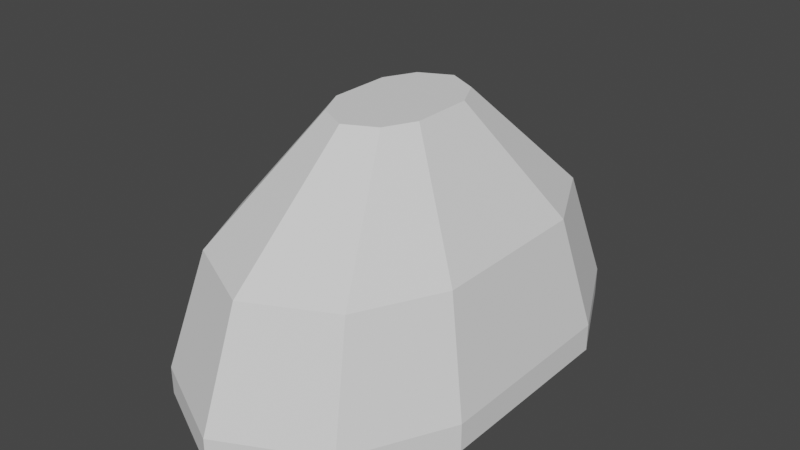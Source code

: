 # Source: range.blend  (saved by Blender 3.2.14; exported with 4.5.12 LTS)
import bpy
from mathutils import Matrix  # noqa: F401  (used for matrix-valued properties, if any)

bpy.ops.wm.read_factory_settings(use_empty=True)
scene = bpy.context.scene
scene.name = 'Scene'

# ---- collections
col_collection = bpy.data.collections.new('Collection'); scene.collection.children.link(col_collection)
col_columns = bpy.data.collections.new('Columns'); scene.collection.children.link(col_columns)
col_lights = bpy.data.collections.new('Lights'); scene.collection.children.link(col_lights)

# ---- world
world_world = bpy.data.worlds.new('World'); scene.world = world_world
world_world.use_nodes = True; world_world.node_tree.nodes.clear()
_N = world_world.node_tree.nodes; _L = world_world.node_tree.links
n0 = _N.new('ShaderNodeOutputWorld'); n0.name = 'World Output'; n0.location = (300, 300)
n1 = _N.new('ShaderNodeBackground'); n1.name = 'Background'; n1.location = (10, 300)
n1.inputs[0].default_value = (0.05088, 0.05088, 0.05088, 1.0)
_L.new(n1.outputs[0], n0.inputs[0])
n0.is_active_output = True
world_world.color = (0.05088, 0.05088, 0.05088)
world_world.use_sun_shadow = False
world_world.sun_shadow_jitter_overblur = 0.0

# ---- meshes
me_cube_002 = bpy.data.meshes.new('Cube.002')
me_cube_002.from_pydata([(-0.01377, -0.9648, 0.08982), (-0.01377, 0.9648, 0.08982), (-0.09595, 1.0, 0.125), (-0.09595, 1.0, -0.125), (-0.01377, 0.9648, -0.08982), (-0.01377, -0.9648, -0.08982), (-0.09595, -1.0, -0.125), (-0.09595, -1.0, 0.125), (-0.01377, -1.0, 0.125), (-0.01377, -1.0, -0.125), (-0.01377, 1.0, 0.125), (-0.01377, 1.0, -0.125), (0.02327, -0.9648, 0.08982), (0.02327, -0.9648, -0.08982), (0.02327, 0.9648, 0.08982), (0.02327, 0.9648, -0.08982), (0.02327, -0.9648, 0.08982), (0.07695, -0.9108, 0.03614), (0.07695, -0.9108, -0.03614), (0.02327, -0.9648, -0.08982), (0.07695, 0.9108, 0.03614), (0.02327, 0.9648, 0.08982), (0.02327, 0.9648, -0.08982), (0.07695, 0.9108, -0.03614)], [], [(10, 11, 3, 2), (8, 7, 6, 9), (2, 3, 6, 7), (10, 2, 7, 8), (3, 11, 9, 6), (5, 0, 8, 9), (1, 4, 11, 10), (0, 1, 10, 8), (4, 5, 9, 11), (1, 0, 12, 14), (5, 4, 15, 13), (13, 15, 22, 23, 18, 19), (23, 20, 17, 18), (4, 1, 14, 21, 22, 15), (16, 17, 20, 21, 14, 12), (18, 17, 16, 19), (22, 21, 20, 23), (0, 5, 13, 19, 16, 12)])
_uv = me_cube_002.uv_layers.new(name='UVMap')
_uv.uv.foreach_set('vector', [0.0, 0.0, 0.0, 0.0, 0.0, 0.0, 0.0, 0.0, 0.0, 0.0, 0.0, 0.0, 0.0, 0.0, 0.0, 0.0, 0.0, 0.0, 0.0, 0.0, 0.0, 0.0, 0.0, 0.0, 0.0, 0.0, 0.0, 0.0, 0.0, 0.0, 0.0, 0.0, 0.0, 0.0, 0.0, 0.0, 0.0, 0.0, 0.0, 0.0, 0.0, 0.0, 0.0, 0.0, 0.0, 0.0, 0.0, 0.0, 0.0, 0.0, 0.0, 0.0, 0.0, 0.0, 0.0, 0.0, 0.0, 0.0, 0.0, 0.0, 0.0, 0.0, 0.0, 0.0, 0.0, 0.0, 0.0, 0.0, 0.0, 0.0, 0.0, 0.0, 0.0, 0.0, 0.0, 0.0, 0.0, 0.0, 0.0, 0.0, 0.0, 0.0, 0.0, 0.0, 0.0, 0.0, 0.0, 0.0, 0.0, 0.0, 0.0, 0.0, 0.0, 0.0, 0.0, 0.0, 0.0, 0.0, 0.0, 0.0, 0.0, 0.0, 0.0, 0.0, 0.0, 0.0, 0.0, 0.0, 0.0, 0.0, 0.0, 0.0, 0.0, 0.0, 0.0, 0.0, 0.0, 0.0, 0.0, 0.0, 0.0, 0.0, 0.0, 0.0, 0.0, 0.0, 0.0, 0.0, 0.0, 0.0, 0.0, 0.0, 0.0, 0.0, 0.0, 0.0, 0.0, 0.0, 0.0, 0.0, 0.0, 0.0, 0.0, 0.0, 0.0, 0.0, 0.0, 0.0, 0.0, 0.0, 0.0, 0.0, 0.0, 0.0, 0.0, 0.0, 0.0, 0.0, 0.0, 0.0])
me_cube_002.update()
me_cube_004 = bpy.data.meshes.new('Cube.004')
me_cube_004.from_pydata([(-0.01377, -0.9648, 0.08982), (-0.01377, 0.9648, 0.08982), (-0.09595, 1.0, 0.125), (-0.09595, 1.0, -0.125), (-0.01377, 0.9648, -0.08982), (-0.01377, -0.9648, -0.08982), (-0.09595, -1.0, -0.125), (-0.09595, -1.0, 0.125), (-0.01377, -1.0, 0.125), (-0.01377, -1.0, -0.125), (-0.01377, 1.0, 0.125), (-0.01377, 1.0, -0.125), (0.02327, -0.9648, 0.08982), (0.02327, -0.9648, -0.08982), (0.02327, 0.9648, 0.08982), (0.02327, 0.9648, -0.08982), (0.02327, -0.9648, 0.08982), (0.07695, -0.9108, 0.03614), (0.07695, -0.9108, -0.03614), (0.02327, -0.9648, -0.08982), (0.07695, 0.9108, 0.03614), (0.02327, 0.9648, 0.08982), (0.02327, 0.9648, -0.08982), (0.07695, 0.9108, -0.03614)], [], [(10, 11, 3, 2), (8, 7, 6, 9), (2, 3, 6, 7), (10, 2, 7, 8), (3, 11, 9, 6), (5, 0, 8, 9), (1, 4, 11, 10), (0, 1, 10, 8), (4, 5, 9, 11), (1, 0, 12, 14), (5, 4, 15, 13), (13, 15, 22, 23, 18, 19), (23, 20, 17, 18), (4, 1, 14, 21, 22, 15), (16, 17, 20, 21, 14, 12), (18, 17, 16, 19), (22, 21, 20, 23), (0, 5, 13, 19, 16, 12)])
_uv = me_cube_004.uv_layers.new(name='UVMap')
_uv.uv.foreach_set('vector', [0.0, 0.0, 0.0, 0.0, 0.0, 0.0, 0.0, 0.0, 0.0, 0.0, 0.0, 0.0, 0.0, 0.0, 0.0, 0.0, 0.0, 0.0, 0.0, 0.0, 0.0, 0.0, 0.0, 0.0, 0.0, 0.0, 0.0, 0.0, 0.0, 0.0, 0.0, 0.0, 0.0, 0.0, 0.0, 0.0, 0.0, 0.0, 0.0, 0.0, 0.0, 0.0, 0.0, 0.0, 0.0, 0.0, 0.0, 0.0, 0.0, 0.0, 0.0, 0.0, 0.0, 0.0, 0.0, 0.0, 0.0, 0.0, 0.0, 0.0, 0.0, 0.0, 0.0, 0.0, 0.0, 0.0, 0.0, 0.0, 0.0, 0.0, 0.0, 0.0, 0.0, 0.0, 0.0, 0.0, 0.0, 0.0, 0.0, 0.0, 0.0, 0.0, 0.0, 0.0, 0.0, 0.0, 0.0, 0.0, 0.0, 0.0, 0.0, 0.0, 0.0, 0.0, 0.0, 0.0, 0.0, 0.0, 0.0, 0.0, 0.0, 0.0, 0.0, 0.0, 0.0, 0.0, 0.0, 0.0, 0.0, 0.0, 0.0, 0.0, 0.0, 0.0, 0.0, 0.0, 0.0, 0.0, 0.0, 0.0, 0.0, 0.0, 0.0, 0.0, 0.0, 0.0, 0.0, 0.0, 0.0, 0.0, 0.0, 0.0, 0.0, 0.0, 0.0, 0.0, 0.0, 0.0, 0.0, 0.0, 0.0, 0.0, 0.0, 0.0, 0.0, 0.0, 0.0, 0.0, 0.0, 0.0, 0.0, 0.0, 0.0, 0.0, 0.0, 0.0, 0.0, 0.0, 0.0, 0.0])
me_cube_004.update()
me_cube_006 = bpy.data.meshes.new('Cube.006')
me_cube_006.from_pydata([(-0.01377, -0.9648, 0.08982), (-0.01377, 0.9648, 0.08982), (-0.09595, 1.0, 0.125), (-0.09595, 1.0, -0.125), (-0.01377, 0.9648, -0.08982), (-0.01377, -0.9648, -0.08982), (-0.09595, -1.0, -0.125), (-0.09595, -1.0, 0.125), (-0.01377, -1.0, 0.125), (-0.01377, -1.0, -0.125), (-0.01377, 1.0, 0.125), (-0.01377, 1.0, -0.125), (0.02327, -0.9648, 0.08982), (0.02327, -0.9648, -0.08982), (0.02327, 0.9648, 0.08982), (0.02327, 0.9648, -0.08982), (0.02327, -0.9648, 0.08982), (0.07695, -0.9108, 0.03614), (0.07695, -0.9108, -0.03614), (0.02327, -0.9648, -0.08982), (0.07695, 0.9108, 0.03614), (0.02327, 0.9648, 0.08982), (0.02327, 0.9648, -0.08982), (0.07695, 0.9108, -0.03614)], [], [(10, 11, 3, 2), (8, 7, 6, 9), (2, 3, 6, 7), (10, 2, 7, 8), (3, 11, 9, 6), (5, 0, 8, 9), (1, 4, 11, 10), (0, 1, 10, 8), (4, 5, 9, 11), (1, 0, 12, 14), (5, 4, 15, 13), (13, 15, 22, 23, 18, 19), (23, 20, 17, 18), (4, 1, 14, 21, 22, 15), (16, 17, 20, 21, 14, 12), (18, 17, 16, 19), (22, 21, 20, 23), (0, 5, 13, 19, 16, 12)])
_uv = me_cube_006.uv_layers.new(name='UVMap')
_uv.uv.foreach_set('vector', [0.0, 0.0, 0.0, 0.0, 0.0, 0.0, 0.0, 0.0, 0.0, 0.0, 0.0, 0.0, 0.0, 0.0, 0.0, 0.0, 0.0, 0.0, 0.0, 0.0, 0.0, 0.0, 0.0, 0.0, 0.0, 0.0, 0.0, 0.0, 0.0, 0.0, 0.0, 0.0, 0.0, 0.0, 0.0, 0.0, 0.0, 0.0, 0.0, 0.0, 0.0, 0.0, 0.0, 0.0, 0.0, 0.0, 0.0, 0.0, 0.0, 0.0, 0.0, 0.0, 0.0, 0.0, 0.0, 0.0, 0.0, 0.0, 0.0, 0.0, 0.0, 0.0, 0.0, 0.0, 0.0, 0.0, 0.0, 0.0, 0.0, 0.0, 0.0, 0.0, 0.0, 0.0, 0.0, 0.0, 0.0, 0.0, 0.0, 0.0, 0.0, 0.0, 0.0, 0.0, 0.0, 0.0, 0.0, 0.0, 0.0, 0.0, 0.0, 0.0, 0.0, 0.0, 0.0, 0.0, 0.0, 0.0, 0.0, 0.0, 0.0, 0.0, 0.0, 0.0, 0.0, 0.0, 0.0, 0.0, 0.0, 0.0, 0.0, 0.0, 0.0, 0.0, 0.0, 0.0, 0.0, 0.0, 0.0, 0.0, 0.0, 0.0, 0.0, 0.0, 0.0, 0.0, 0.0, 0.0, 0.0, 0.0, 0.0, 0.0, 0.0, 0.0, 0.0, 0.0, 0.0, 0.0, 0.0, 0.0, 0.0, 0.0, 0.0, 0.0, 0.0, 0.0, 0.0, 0.0, 0.0, 0.0, 0.0, 0.0, 0.0, 0.0, 0.0, 0.0, 0.0, 0.0, 0.0, 0.0])
me_cube_006.update()
me_cube_007 = bpy.data.meshes.new('Cube.007')
me_cube_007.from_pydata([(-0.01377, -0.9648, 0.08982), (-0.01377, 0.9648, 0.08982), (-0.09595, 1.0, 0.125), (-0.09595, 1.0, -0.125), (-0.01377, 0.9648, -0.08982), (-0.01377, -0.9648, -0.08982), (-0.09595, -1.0, -0.125), (-0.09595, -1.0, 0.125), (-0.01377, -1.0, 0.125), (-0.01377, -1.0, -0.125), (-0.01377, 1.0, 0.125), (-0.01377, 1.0, -0.125), (0.02327, -0.9648, 0.08982), (0.02327, -0.9648, -0.08982), (0.02327, 0.9648, 0.08982), (0.02327, 0.9648, -0.08982), (0.02327, -0.9648, 0.08982), (0.07695, -0.9108, 0.03614), (0.07695, -0.9108, -0.03614), (0.02327, -0.9648, -0.08982), (0.07695, 0.9108, 0.03614), (0.02327, 0.9648, 0.08982), (0.02327, 0.9648, -0.08982), (0.07695, 0.9108, -0.03614)], [], [(10, 11, 3, 2), (8, 7, 6, 9), (2, 3, 6, 7), (10, 2, 7, 8), (3, 11, 9, 6), (5, 0, 8, 9), (1, 4, 11, 10), (0, 1, 10, 8), (4, 5, 9, 11), (1, 0, 12, 14), (5, 4, 15, 13), (13, 15, 22, 23, 18, 19), (23, 20, 17, 18), (4, 1, 14, 21, 22, 15), (16, 17, 20, 21, 14, 12), (18, 17, 16, 19), (22, 21, 20, 23), (0, 5, 13, 19, 16, 12)])
_uv = me_cube_007.uv_layers.new(name='UVMap')
_uv.uv.foreach_set('vector', [0.0, 0.0, 0.0, 0.0, 0.0, 0.0, 0.0, 0.0, 0.0, 0.0, 0.0, 0.0, 0.0, 0.0, 0.0, 0.0, 0.0, 0.0, 0.0, 0.0, 0.0, 0.0, 0.0, 0.0, 0.0, 0.0, 0.0, 0.0, 0.0, 0.0, 0.0, 0.0, 0.0, 0.0, 0.0, 0.0, 0.0, 0.0, 0.0, 0.0, 0.0, 0.0, 0.0, 0.0, 0.0, 0.0, 0.0, 0.0, 0.0, 0.0, 0.0, 0.0, 0.0, 0.0, 0.0, 0.0, 0.0, 0.0, 0.0, 0.0, 0.0, 0.0, 0.0, 0.0, 0.0, 0.0, 0.0, 0.0, 0.0, 0.0, 0.0, 0.0, 0.0, 0.0, 0.0, 0.0, 0.0, 0.0, 0.0, 0.0, 0.0, 0.0, 0.0, 0.0, 0.0, 0.0, 0.0, 0.0, 0.0, 0.0, 0.0, 0.0, 0.0, 0.0, 0.0, 0.0, 0.0, 0.0, 0.0, 0.0, 0.0, 0.0, 0.0, 0.0, 0.0, 0.0, 0.0, 0.0, 0.0, 0.0, 0.0, 0.0, 0.0, 0.0, 0.0, 0.0, 0.0, 0.0, 0.0, 0.0, 0.0, 0.0, 0.0, 0.0, 0.0, 0.0, 0.0, 0.0, 0.0, 0.0, 0.0, 0.0, 0.0, 0.0, 0.0, 0.0, 0.0, 0.0, 0.0, 0.0, 0.0, 0.0, 0.0, 0.0, 0.0, 0.0, 0.0, 0.0, 0.0, 0.0, 0.0, 0.0, 0.0, 0.0, 0.0, 0.0, 0.0, 0.0, 0.0, 0.0])
me_cube_007.update()
me_cube_010 = bpy.data.meshes.new('Cube.010')
me_cube_010.from_pydata([(-0.01377, -0.9648, 0.08982), (-0.01377, 0.9648, 0.08982), (-0.09595, 1.0, 0.125), (-0.09595, 1.0, -0.125), (-0.01377, 0.9648, -0.08982), (-0.01377, -0.9648, -0.08982), (-0.09595, -1.0, -0.125), (-0.09595, -1.0, 0.125), (-0.01377, -1.0, 0.125), (-0.01377, -1.0, -0.125), (-0.01377, 1.0, 0.125), (-0.01377, 1.0, -0.125), (0.02327, -0.9648, 0.08982), (0.02327, -0.9648, -0.08982), (0.02327, 0.9648, 0.08982), (0.02327, 0.9648, -0.08982), (0.02327, -0.9648, 0.08982), (0.07695, -0.9108, 0.03614), (0.07695, -0.9108, -0.03614), (0.02327, -0.9648, -0.08982), (0.07695, 0.9108, 0.03614), (0.02327, 0.9648, 0.08982), (0.02327, 0.9648, -0.08982), (0.07695, 0.9108, -0.03614)], [], [(10, 11, 3, 2), (8, 7, 6, 9), (2, 3, 6, 7), (10, 2, 7, 8), (3, 11, 9, 6), (5, 0, 8, 9), (1, 4, 11, 10), (0, 1, 10, 8), (4, 5, 9, 11), (1, 0, 12, 14), (5, 4, 15, 13), (13, 15, 22, 23, 18, 19), (23, 20, 17, 18), (4, 1, 14, 21, 22, 15), (16, 17, 20, 21, 14, 12), (18, 17, 16, 19), (22, 21, 20, 23), (0, 5, 13, 19, 16, 12)])
_uv = me_cube_010.uv_layers.new(name='UVMap')
_uv.uv.foreach_set('vector', [0.0, 0.0, 0.0, 0.0, 0.0, 0.0, 0.0, 0.0, 0.0, 0.0, 0.0, 0.0, 0.0, 0.0, 0.0, 0.0, 0.0, 0.0, 0.0, 0.0, 0.0, 0.0, 0.0, 0.0, 0.0, 0.0, 0.0, 0.0, 0.0, 0.0, 0.0, 0.0, 0.0, 0.0, 0.0, 0.0, 0.0, 0.0, 0.0, 0.0, 0.0, 0.0, 0.0, 0.0, 0.0, 0.0, 0.0, 0.0, 0.0, 0.0, 0.0, 0.0, 0.0, 0.0, 0.0, 0.0, 0.0, 0.0, 0.0, 0.0, 0.0, 0.0, 0.0, 0.0, 0.0, 0.0, 0.0, 0.0, 0.0, 0.0, 0.0, 0.0, 0.0, 0.0, 0.0, 0.0, 0.0, 0.0, 0.0, 0.0, 0.0, 0.0, 0.0, 0.0, 0.0, 0.0, 0.0, 0.0, 0.0, 0.0, 0.0, 0.0, 0.0, 0.0, 0.0, 0.0, 0.0, 0.0, 0.0, 0.0, 0.0, 0.0, 0.0, 0.0, 0.0, 0.0, 0.0, 0.0, 0.0, 0.0, 0.0, 0.0, 0.0, 0.0, 0.0, 0.0, 0.0, 0.0, 0.0, 0.0, 0.0, 0.0, 0.0, 0.0, 0.0, 0.0, 0.0, 0.0, 0.0, 0.0, 0.0, 0.0, 0.0, 0.0, 0.0, 0.0, 0.0, 0.0, 0.0, 0.0, 0.0, 0.0, 0.0, 0.0, 0.0, 0.0, 0.0, 0.0, 0.0, 0.0, 0.0, 0.0, 0.0, 0.0, 0.0, 0.0, 0.0, 0.0, 0.0, 0.0])
me_cube_010.update()
me_cube_012 = bpy.data.meshes.new('Cube.012')
me_cube_012.from_pydata([(-0.01377, -0.9648, 0.08982), (-0.01377, 0.9648, 0.08982), (-0.09595, 1.0, 0.125), (-0.09595, 1.0, -0.125), (-0.01377, 0.9648, -0.08982), (-0.01377, -0.9648, -0.08982), (-0.09595, -1.0, -0.125), (-0.09595, -1.0, 0.125), (-0.01377, -1.0, 0.125), (-0.01377, -1.0, -0.125), (-0.01377, 1.0, 0.125), (-0.01377, 1.0, -0.125), (0.02327, -0.9648, 0.08982), (0.02327, -0.9648, -0.08982), (0.02327, 0.9648, 0.08982), (0.02327, 0.9648, -0.08982), (0.02327, -0.9648, 0.08982), (0.07695, -0.9108, 0.03614), (0.07695, -0.9108, -0.03614), (0.02327, -0.9648, -0.08982), (0.07695, 0.9108, 0.03614), (0.02327, 0.9648, 0.08982), (0.02327, 0.9648, -0.08982), (0.07695, 0.9108, -0.03614)], [], [(10, 11, 3, 2), (8, 7, 6, 9), (2, 3, 6, 7), (10, 2, 7, 8), (3, 11, 9, 6), (5, 0, 8, 9), (1, 4, 11, 10), (0, 1, 10, 8), (4, 5, 9, 11), (1, 0, 12, 14), (5, 4, 15, 13), (13, 15, 22, 23, 18, 19), (23, 20, 17, 18), (4, 1, 14, 21, 22, 15), (16, 17, 20, 21, 14, 12), (18, 17, 16, 19), (22, 21, 20, 23), (0, 5, 13, 19, 16, 12)])
_uv = me_cube_012.uv_layers.new(name='UVMap')
_uv.uv.foreach_set('vector', [0.0, 0.0, 0.0, 0.0, 0.0, 0.0, 0.0, 0.0, 0.0, 0.0, 0.0, 0.0, 0.0, 0.0, 0.0, 0.0, 0.0, 0.0, 0.0, 0.0, 0.0, 0.0, 0.0, 0.0, 0.0, 0.0, 0.0, 0.0, 0.0, 0.0, 0.0, 0.0, 0.0, 0.0, 0.0, 0.0, 0.0, 0.0, 0.0, 0.0, 0.0, 0.0, 0.0, 0.0, 0.0, 0.0, 0.0, 0.0, 0.0, 0.0, 0.0, 0.0, 0.0, 0.0, 0.0, 0.0, 0.0, 0.0, 0.0, 0.0, 0.0, 0.0, 0.0, 0.0, 0.0, 0.0, 0.0, 0.0, 0.0, 0.0, 0.0, 0.0, 0.0, 0.0, 0.0, 0.0, 0.0, 0.0, 0.0, 0.0, 0.0, 0.0, 0.0, 0.0, 0.0, 0.0, 0.0, 0.0, 0.0, 0.0, 0.0, 0.0, 0.0, 0.0, 0.0, 0.0, 0.0, 0.0, 0.0, 0.0, 0.0, 0.0, 0.0, 0.0, 0.0, 0.0, 0.0, 0.0, 0.0, 0.0, 0.0, 0.0, 0.0, 0.0, 0.0, 0.0, 0.0, 0.0, 0.0, 0.0, 0.0, 0.0, 0.0, 0.0, 0.0, 0.0, 0.0, 0.0, 0.0, 0.0, 0.0, 0.0, 0.0, 0.0, 0.0, 0.0, 0.0, 0.0, 0.0, 0.0, 0.0, 0.0, 0.0, 0.0, 0.0, 0.0, 0.0, 0.0, 0.0, 0.0, 0.0, 0.0, 0.0, 0.0, 0.0, 0.0, 0.0, 0.0, 0.0, 0.0])
me_cube_012.update()
me_cube_019 = bpy.data.meshes.new('Cube.019')
me_cube_019.from_pydata([(-0.01377, -0.9648, 0.08982), (-0.01377, 0.9648, 0.08982), (-0.09595, 1.0, 0.125), (-0.09595, 1.0, -0.125), (-0.01377, 0.9648, -0.08982), (-0.01377, -0.9648, -0.08982), (-0.09595, -1.0, -0.125), (-0.09595, -1.0, 0.125), (-0.01377, -1.0, 0.125), (-0.01377, -1.0, -0.125), (-0.01377, 1.0, 0.125), (-0.01377, 1.0, -0.125), (0.02327, -0.9648, 0.08982), (0.02327, -0.9648, -0.08982), (0.02327, 0.9648, 0.08982), (0.02327, 0.9648, -0.08982), (0.02327, -0.9648, 0.08982), (0.07695, -0.9108, 0.03614), (0.07695, -0.9108, -0.03614), (0.02327, -0.9648, -0.08982), (0.07695, 0.9108, 0.03614), (0.02327, 0.9648, 0.08982), (0.02327, 0.9648, -0.08982), (0.07695, 0.9108, -0.03614)], [], [(10, 11, 3, 2), (8, 7, 6, 9), (2, 3, 6, 7), (10, 2, 7, 8), (3, 11, 9, 6), (5, 0, 8, 9), (1, 4, 11, 10), (0, 1, 10, 8), (4, 5, 9, 11), (1, 0, 12, 14), (5, 4, 15, 13), (13, 15, 22, 23, 18, 19), (23, 20, 17, 18), (4, 1, 14, 21, 22, 15), (16, 17, 20, 21, 14, 12), (18, 17, 16, 19), (22, 21, 20, 23), (0, 5, 13, 19, 16, 12)])
_uv = me_cube_019.uv_layers.new(name='UVMap')
_uv.uv.foreach_set('vector', [0.0, 0.0, 0.0, 0.0, 0.0, 0.0, 0.0, 0.0, 0.0, 0.0, 0.0, 0.0, 0.0, 0.0, 0.0, 0.0, 0.0, 0.0, 0.0, 0.0, 0.0, 0.0, 0.0, 0.0, 0.0, 0.0, 0.0, 0.0, 0.0, 0.0, 0.0, 0.0, 0.0, 0.0, 0.0, 0.0, 0.0, 0.0, 0.0, 0.0, 0.0, 0.0, 0.0, 0.0, 0.0, 0.0, 0.0, 0.0, 0.0, 0.0, 0.0, 0.0, 0.0, 0.0, 0.0, 0.0, 0.0, 0.0, 0.0, 0.0, 0.0, 0.0, 0.0, 0.0, 0.0, 0.0, 0.0, 0.0, 0.0, 0.0, 0.0, 0.0, 0.0, 0.0, 0.0, 0.0, 0.0, 0.0, 0.0, 0.0, 0.0, 0.0, 0.0, 0.0, 0.0, 0.0, 0.0, 0.0, 0.0, 0.0, 0.0, 0.0, 0.0, 0.0, 0.0, 0.0, 0.0, 0.0, 0.0, 0.0, 0.0, 0.0, 0.0, 0.0, 0.0, 0.0, 0.0, 0.0, 0.0, 0.0, 0.0, 0.0, 0.0, 0.0, 0.0, 0.0, 0.0, 0.0, 0.0, 0.0, 0.0, 0.0, 0.0, 0.0, 0.0, 0.0, 0.0, 0.0, 0.0, 0.0, 0.0, 0.0, 0.0, 0.0, 0.0, 0.0, 0.0, 0.0, 0.0, 0.0, 0.0, 0.0, 0.0, 0.0, 0.0, 0.0, 0.0, 0.0, 0.0, 0.0, 0.0, 0.0, 0.0, 0.0, 0.0, 0.0, 0.0, 0.0, 0.0, 0.0])
me_cube_019.update()
me_cube_020 = bpy.data.meshes.new('Cube.020')
me_cube_020.from_pydata([(-0.01377, -0.9648, 0.08982), (-0.01377, 0.9648, 0.08982), (-0.09595, 1.0, 0.125), (-0.09595, 1.0, -0.125), (-0.01377, 0.9648, -0.08982), (-0.01377, -0.9648, -0.08982), (-0.09595, -1.0, -0.125), (-0.09595, -1.0, 0.125), (-0.01377, -1.0, 0.125), (-0.01377, -1.0, -0.125), (-0.01377, 1.0, 0.125), (-0.01377, 1.0, -0.125), (0.02327, -0.9648, 0.08982), (0.02327, -0.9648, -0.08982), (0.02327, 0.9648, 0.08982), (0.02327, 0.9648, -0.08982), (0.02327, -0.9648, 0.08982), (0.07695, -0.9108, 0.03614), (0.07695, -0.9108, -0.03614), (0.02327, -0.9648, -0.08982), (0.07695, 0.9108, 0.03614), (0.02327, 0.9648, 0.08982), (0.02327, 0.9648, -0.08982), (0.07695, 0.9108, -0.03614)], [], [(10, 11, 3, 2), (8, 7, 6, 9), (2, 3, 6, 7), (10, 2, 7, 8), (3, 11, 9, 6), (5, 0, 8, 9), (1, 4, 11, 10), (0, 1, 10, 8), (4, 5, 9, 11), (1, 0, 12, 14), (5, 4, 15, 13), (13, 15, 22, 23, 18, 19), (23, 20, 17, 18), (4, 1, 14, 21, 22, 15), (16, 17, 20, 21, 14, 12), (18, 17, 16, 19), (22, 21, 20, 23), (0, 5, 13, 19, 16, 12)])
_uv = me_cube_020.uv_layers.new(name='UVMap')
_uv.uv.foreach_set('vector', [0.0, 0.0, 0.0, 0.0, 0.0, 0.0, 0.0, 0.0, 0.0, 0.0, 0.0, 0.0, 0.0, 0.0, 0.0, 0.0, 0.0, 0.0, 0.0, 0.0, 0.0, 0.0, 0.0, 0.0, 0.0, 0.0, 0.0, 0.0, 0.0, 0.0, 0.0, 0.0, 0.0, 0.0, 0.0, 0.0, 0.0, 0.0, 0.0, 0.0, 0.0, 0.0, 0.0, 0.0, 0.0, 0.0, 0.0, 0.0, 0.0, 0.0, 0.0, 0.0, 0.0, 0.0, 0.0, 0.0, 0.0, 0.0, 0.0, 0.0, 0.0, 0.0, 0.0, 0.0, 0.0, 0.0, 0.0, 0.0, 0.0, 0.0, 0.0, 0.0, 0.0, 0.0, 0.0, 0.0, 0.0, 0.0, 0.0, 0.0, 0.0, 0.0, 0.0, 0.0, 0.0, 0.0, 0.0, 0.0, 0.0, 0.0, 0.0, 0.0, 0.0, 0.0, 0.0, 0.0, 0.0, 0.0, 0.0, 0.0, 0.0, 0.0, 0.0, 0.0, 0.0, 0.0, 0.0, 0.0, 0.0, 0.0, 0.0, 0.0, 0.0, 0.0, 0.0, 0.0, 0.0, 0.0, 0.0, 0.0, 0.0, 0.0, 0.0, 0.0, 0.0, 0.0, 0.0, 0.0, 0.0, 0.0, 0.0, 0.0, 0.0, 0.0, 0.0, 0.0, 0.0, 0.0, 0.0, 0.0, 0.0, 0.0, 0.0, 0.0, 0.0, 0.0, 0.0, 0.0, 0.0, 0.0, 0.0, 0.0, 0.0, 0.0, 0.0, 0.0, 0.0, 0.0, 0.0, 0.0])
me_cube_020.update()
me_plane = bpy.data.meshes.new('Plane')
me_plane.from_pydata([(6.0, -4.0, 0.0), (6.0, 4.0, 0.0), (0.0, 10.0, 0.0), (4.0, 8.0, 0.0), (4.0, -8.0, 0.0), (0.0, -10.0, 0.0), (-4.0, -8.0, 0.0), (-6.0, -4.0, 0.0), (-6.0, 4.0, 0.0), (-4.0, 8.0, 0.0), (0.0, 10.0, 0.0), (-4.0, 8.0, 0.0), (-4.0, 8.0, -0.1671), (-6.0, 4.0, -0.1671), (-6.0, -4.0, -0.1671), (-4.0, -8.0, -0.1671), (0.0, -10.0, -0.1671), (4.0, -8.0, -0.1671), (6.0, -4.0, -0.1671), (6.0, 4.0, -0.1671), (4.0, 8.0, -0.1671), (0.0, 10.0, -0.1671)], [], [(0, 1, 3, 2, 9, 8, 7, 6, 5, 4), (16, 15, 14, 13, 12, 21, 20, 19, 18, 17), (0, 4, 17, 18), (17, 4, 5, 16), (16, 5, 6, 15), (15, 6, 7, 14), (14, 7, 8, 13), (12, 11, 10, 21), (20, 3, 1, 19), (3, 20, 21, 10, 11, 12, 13, 8, 9, 2), (19, 1, 0, 18)])
_uv = me_plane.uv_layers.new(name='UVMap')
_uv.uv.foreach_set('vector', [0.0, 0.0, 0.0, 0.0, 0.0, 0.0, 0.0, 0.0, 0.0, 0.0, 0.0, 0.0, 0.0, 0.0, 0.0, 0.0, 0.0, 0.0, 0.0, 0.0, 0.0, 0.0, 0.0, 0.0, 0.0, 0.0, 0.0, 0.0, 0.0, 0.0, 0.0, 0.0, 0.0, 0.0, 0.0, 0.0, 0.0, 0.0, 0.0, 0.0, 0.0, 0.0, 0.0, 0.0, 0.0, 0.0, 0.0, 0.0, 0.0, 0.0, 0.0, 0.0, 0.0, 0.0, 0.0, 0.0, 0.0, 0.0, 0.0, 0.0, 0.0, 0.0, 0.0, 0.0, 0.0, 0.0, 0.0, 0.0, 0.0, 0.0, 0.0, 0.0, 0.0, 0.0, 0.0, 0.0, 0.0, 0.0, 0.0, 0.0, 0.0, 0.0, 0.0, 0.0, 0.0, 0.0, 0.0, 0.0, 0.0, 0.0, 0.0, 0.0, 0.0, 0.0, 0.0, 0.0, 0.0, 0.0, 0.0, 0.0, 0.0, 0.0, 0.0, 0.0, 0.0, 0.0, 0.0, 0.0, 0.0, 0.0, 0.0, 0.0, 0.0, 0.0, 0.0, 0.0, 0.0, 0.0, 0.0, 0.0, 0.0, 0.0, 0.0, 0.0])
me_plane.update()
me_plane_001 = bpy.data.meshes.new('Plane.001')
me_plane_001.from_pydata([(6.0, -4.0, 0.0), (6.0, 4.0, 0.0), (0.0, 10.0, 0.0), (4.0, 8.0, 0.0), (4.0, -8.0, 0.0), (0.0, -10.0, 0.0), (-4.0, -8.0, 0.0), (-6.0, -4.0, 0.0), (-6.0, 4.0, 0.0), (-4.0, 8.0, 0.0), (0.0, 10.0, 0.0), (-4.0, 8.0, 0.0)], [(0, 4), (1, 0), (3, 1), (2, 3), (4, 5), (5, 6), (6, 7), (7, 8), (8, 9), (2, 9), (10, 11)], [])
_uv = me_plane_001.uv_layers.new(name='UVMap')
_uv.uv.foreach_set('vector', [])
me_plane_001.update()
me_plane_003 = bpy.data.meshes.new('Plane.003')
me_plane_003.from_pydata([(-1.877, 1.251, 0.0), (-1.877, -1.251, 0.0), (0.0, -3.128, 0.0), (-1.251, -2.502, 0.0), (-1.251, 2.502, 0.0), (0.0, 3.128, 0.0), (1.251, 2.502, 0.0), (1.877, 1.251, 0.0), (1.877, -1.251, 0.0), (1.251, -2.502, 0.0), (-5.997, 3.998, -8.875), (-5.997, -3.998, -8.875), (-3.998, -7.996, -8.875), (-3.998, 7.996, -8.875), (1.427e-08, 9.994, -8.875), (3.998, 7.996, -8.875), (5.997, 3.998, -8.875), (5.997, -3.998, -8.875), (3.998, -7.996, -8.875), (1.427e-08, -9.994, -8.875), (-4.97, -3.313, -4.438), (-4.97, 3.313, -4.438), (4.97, -3.313, -4.438), (3.313, -6.627, -4.438), (0.0, 8.283, -4.438), (3.313, 6.627, -4.438), (-3.313, -6.627, -4.438), (0.0, -8.283, -4.438), (4.97, 3.313, -4.438), (-3.313, 6.627, -4.438), (-5.997, 3.998, -9.987), (-5.997, -3.998, -9.987), (-3.998, -7.996, -9.987), (-3.998, 7.996, -9.987), (-7.457e-08, 9.994, -9.987), (3.998, 7.996, -9.987), (5.997, 3.998, -9.987), (5.997, -3.998, -9.987), (3.998, -7.996, -9.987), (-7.457e-08, -9.994, -9.987), (-2.064, 1.376, 0.5825), (-2.064, -1.376, 0.5825), (7.825e-10, -3.441, 0.5825), (-1.376, -2.752, 0.5825), (-1.376, 2.752, 0.5825), (7.825e-10, 3.441, 0.5825), (1.376, 2.752, 0.5825), (2.064, 1.376, 0.5825), (2.064, -1.376, 0.5825), (1.376, -2.752, 0.5825), (-6.596, 4.398, -9.18), (-6.596, -4.398, -9.18), (-4.398, -8.795, -9.18), (-4.398, 8.795, -9.18), (1.648e-08, 10.99, -9.18), (4.398, 8.795, -9.18), (6.596, 4.398, -9.18), (6.596, -4.398, -9.18), (4.398, -8.795, -9.18), (1.648e-08, -10.99, -9.18), (-5.467, -3.645, -4.299), (-5.467, 3.645, -4.299), (5.467, -3.645, -4.299), (3.645, -7.289, -4.299), (7.825e-10, 9.112, -4.299), (3.645, 7.289, -4.299), (-3.645, -7.289, -4.299), (7.825e-10, -9.112, -4.299), (5.467, 3.645, -4.299), (-3.645, 7.289, -4.299), (-6.596, 4.398, -10.4), (-6.596, -4.398, -10.4), (-4.398, -8.795, -10.4), (-4.398, 8.795, -10.4), (-8.125e-08, 10.99, -10.4), (4.398, 8.795, -10.4), (6.596, 4.398, -10.4), (6.596, -4.398, -10.4), (4.398, -8.795, -10.4), (-8.125e-08, -10.99, -10.4)], [], [(0, 4, 5, 6, 7, 8, 9, 2, 3, 1), (21, 20, 11, 10), (23, 22, 17, 18), (25, 24, 14, 15), (20, 26, 12, 11), (27, 23, 18, 19), (28, 25, 15, 16), (26, 27, 19, 12), (29, 21, 10, 13), (22, 28, 16, 17), (24, 29, 13, 14), (5, 4, 29, 24), (8, 7, 28, 22), (4, 0, 21, 29), (3, 2, 27, 26), (7, 6, 25, 28), (2, 9, 23, 27), (1, 3, 26, 20), (6, 5, 24, 25), (9, 8, 22, 23), (0, 1, 20, 21), (11, 12, 32, 31), (17, 16, 36, 37), (14, 13, 33, 34), (13, 10, 30, 33), (18, 17, 37, 38), (15, 14, 34, 35), (12, 19, 39, 32), (10, 11, 31, 30), (19, 18, 38, 39), (16, 15, 35, 36), (40, 41, 43, 42, 49, 48, 47, 46, 45, 44), (61, 50, 51, 60), (63, 58, 57, 62), (65, 55, 54, 64), (60, 51, 52, 66), (67, 59, 58, 63), (68, 56, 55, 65), (66, 52, 59, 67), (69, 53, 50, 61), (62, 57, 56, 68), (64, 54, 53, 69), (45, 64, 69, 44), (48, 62, 68, 47), (44, 69, 61, 40), (43, 66, 67, 42), (47, 68, 65, 46), (42, 67, 63, 49), (41, 60, 66, 43), (46, 65, 64, 45), (49, 63, 62, 48), (40, 61, 60, 41), (51, 71, 72, 52), (57, 77, 76, 56), (54, 74, 73, 53), (53, 73, 70, 50), (58, 78, 77, 57), (55, 75, 74, 54), (52, 72, 79, 59), (50, 70, 71, 51), (59, 79, 78, 58), (56, 76, 75, 55), (33, 73, 74, 34), (30, 70, 73, 33), (37, 77, 78, 38), (34, 74, 75, 35), (31, 71, 70, 30), (39, 79, 72, 32), (35, 75, 76, 36), (32, 72, 71, 31), (38, 78, 79, 39), (36, 76, 77, 37)])
_uv = me_plane_003.uv_layers.new(name='UVMap')
_uv.uv.foreach_set('vector', [0.0, 0.0, 0.0, 0.0, 0.0, 0.0, 0.0, 0.0, 0.0, 0.0, 0.0, 0.0, 0.0, 0.0, 0.0, 0.0, 0.0, 0.0, 0.0, 0.0, 0.0, 0.0, 0.0, 0.0, 0.0, 0.0, 0.0, 0.0, 0.0, 0.0, 0.0, 0.0, 0.0, 0.0, 0.0, 0.0, 0.0, 0.0, 0.0, 0.0, 0.0, 0.0, 0.0, 0.0, 0.0, 0.0, 0.0, 0.0, 0.0, 0.0, 0.0, 0.0, 0.0, 0.0, 0.0, 0.0, 0.0, 0.0, 0.0, 0.0, 0.0, 0.0, 0.0, 0.0, 0.0, 0.0, 0.0, 0.0, 0.0, 0.0, 0.0, 0.0, 0.0, 0.0, 0.0, 0.0, 0.0, 0.0, 0.0, 0.0, 0.0, 0.0, 0.0, 0.0, 0.0, 0.0, 0.0, 0.0, 0.0, 0.0, 0.0, 0.0, 0.0, 0.0, 0.0, 0.0, 0.0, 0.0, 0.0, 0.0, 0.0, 0.0, 0.0, 0.0, 0.0, 0.0, 0.0, 0.0, 0.0, 0.0, 0.0, 0.0, 0.0, 0.0, 0.0, 0.0, 0.0, 0.0, 0.0, 0.0, 0.0, 0.0, 0.0, 0.0, 0.0, 0.0, 0.0, 0.0, 0.0, 0.0, 0.0, 0.0, 0.0, 0.0, 0.0, 0.0, 0.0, 0.0, 0.0, 0.0, 0.0, 0.0, 0.0, 0.0, 0.0, 0.0, 0.0, 0.0, 0.0, 0.0, 0.0, 0.0, 0.0, 0.0, 0.0, 0.0, 0.0, 0.0, 0.0, 0.0, 0.0, 0.0, 0.0, 0.0, 0.0, 0.0, 0.0, 0.0, 0.0, 0.0, 0.0, 0.0, 0.0, 0.0, 0.0, 0.0, 0.0, 0.0, 0.0, 0.0, 0.0, 0.0, 0.0, 0.0, 0.0, 0.0, 0.0, 0.0, 0.0, 0.0, 0.0, 0.0, 0.0, 0.0, 0.0, 0.0, 0.0, 0.0, 0.0, 0.0, 0.0, 0.0, 0.0, 0.0, 0.0, 0.0, 0.0, 0.0, 0.0, 0.0, 0.0, 0.0, 0.0, 0.0, 0.0, 0.0, 0.0, 0.0, 0.0, 0.0, 0.0, 0.0, 0.0, 0.0, 0.0, 0.0, 0.0, 0.0, 0.0, 0.0, 0.0, 0.0, 0.0, 0.0, 0.0, 0.0, 0.0, 0.0, 0.0, 0.0, 0.0, 0.0, 0.0, 0.0, 0.0, 0.0, 0.0, 0.0, 0.0, 0.0, 0.0, 0.0, 0.0, 0.0, 0.0, 0.0, 0.0, 0.0, 0.0, 0.0, 0.0, 0.0, 0.0, 0.0, 0.0, 0.0, 0.0, 0.0, 0.0, 0.0, 0.0, 0.0, 0.0, 0.0, 0.0, 0.0, 0.0, 0.0, 0.0, 0.0, 0.0, 0.0, 0.0, 0.0, 0.0, 0.0, 0.0, 0.0, 0.0, 0.0, 0.0, 0.0, 0.0, 0.0, 0.0, 0.0, 0.0, 0.0, 0.0, 0.0, 0.0, 0.0, 0.0, 0.0, 0.0, 0.0, 0.0, 0.0, 0.0, 0.0, 0.0, 0.0, 0.0, 0.0, 0.0, 0.0, 0.0, 0.0, 0.0, 0.0, 0.0, 0.0, 0.0, 0.0, 0.0, 0.0, 0.0, 0.0, 0.0, 0.0, 0.0, 0.0, 0.0, 0.0, 0.0, 0.0, 0.0, 0.0, 0.0, 0.0, 0.0, 0.0, 0.0, 0.0, 0.0, 0.0, 0.0, 0.0, 0.0, 0.0, 0.0, 0.0, 0.0, 0.0, 0.0, 0.0, 0.0, 0.0, 0.0, 0.0, 0.0, 0.0, 0.0, 0.0, 0.0, 0.0, 0.0, 0.0, 0.0, 0.0, 0.0, 0.0, 0.0, 0.0, 0.0, 0.0, 0.0, 0.0, 0.0, 0.0, 0.0, 0.0, 0.0, 0.0, 0.0, 0.0, 0.0, 0.0, 0.0, 0.0, 0.0, 0.0, 0.0, 0.0, 0.0, 0.0, 0.0, 0.0, 0.0, 0.0, 0.0, 0.0, 0.0, 0.0, 0.0, 0.0, 0.0, 0.0, 0.0, 0.0, 0.0, 0.0, 0.0, 0.0, 0.0, 0.0, 0.0, 0.0, 0.0, 0.0, 0.0, 0.0, 0.0, 0.0, 0.0, 0.0, 0.0, 0.0, 0.0, 0.0, 0.0, 0.0, 0.0, 0.0, 0.0, 0.0, 0.0, 0.0, 0.0, 0.0, 0.0, 0.0, 0.0, 0.0, 0.0, 0.0, 0.0, 0.0, 0.0, 0.0, 0.0, 0.0, 0.0, 0.0, 0.0, 0.0, 0.0, 0.0, 0.0, 0.0, 0.0, 0.0, 0.0, 0.0, 0.0, 0.0, 0.0, 0.0, 0.0, 0.0, 0.0, 0.0, 0.0, 0.0, 0.0, 0.0, 0.0, 0.0, 0.0, 0.0, 0.0, 0.0, 0.0, 0.0, 0.0, 0.0, 0.0, 0.0, 0.0, 0.0, 0.0, 0.0, 0.0, 0.0, 0.0, 0.0, 0.0, 0.0, 0.0, 0.0, 0.0, 0.0, 0.0, 0.0, 0.0, 0.0, 0.0, 0.0, 0.0, 0.0, 0.0, 0.0, 0.0, 0.0, 0.0, 0.0, 0.0, 0.0, 0.0, 0.0, 0.0, 0.0, 0.0, 0.0, 0.0, 0.0, 0.0, 0.0, 0.0, 0.0, 0.0, 0.0, 0.0, 0.0, 0.0, 0.0, 0.0, 0.0, 0.0, 0.0, 0.0, 0.0, 0.0, 0.0, 0.0, 0.0, 0.0, 0.0, 0.0, 0.0, 0.0, 0.0, 0.0, 0.0, 0.0, 0.0, 0.0, 0.0, 0.0, 0.0, 0.0, 0.0, 0.0, 0.0, 0.0, 0.0, 0.0, 0.0, 0.0, 0.0, 0.0, 0.0, 0.0, 0.0, 0.0, 0.0, 0.0, 0.0, 0.0, 0.0, 0.0, 0.0, 0.0, 0.0, 0.0, 0.0, 0.0, 0.0, 0.0, 0.0, 0.0, 0.0, 0.0, 0.0, 0.0, 0.0, 0.0, 0.0, 0.0, 0.0])
me_plane_003.update()
me_cube = bpy.data.meshes.new('Cube')
me_cube.from_pydata([(6.0, 0.25, 0.5), (6.0, 0.25, -0.5), (6.0, -0.25, 0.5), (6.0, -0.25, -0.5), (-6.0, 0.25, 0.5), (-6.0, 0.25, -0.5), (-6.0, -0.25, 0.5), (-6.0, -0.25, -0.5)], [], [(0, 2, 3, 1), (2, 6, 7, 3), (6, 4, 5, 7), (4, 0, 1, 5), (2, 0, 4, 6), (7, 5, 1, 3)])
_uv = me_cube.uv_layers.new(name='UVMap')
_uv.uv.foreach_set('vector', [0.375, 0.0, 0.375, 0.25, 0.625, 0.25, 0.625, 0.0, 0.375, 0.25, 0.375, 0.5, 0.625, 0.5, 0.625, 0.25, 0.375, 0.5, 0.375, 0.75, 0.625, 0.75, 0.625, 0.5, 0.375, 0.75, 0.375, 1.0, 0.625, 1.0, 0.625, 0.75, 0.125, 0.5, 0.125, 0.75, 0.375, 0.75, 0.375, 0.5, 0.625, 0.5, 0.625, 0.75, 0.875, 0.75, 0.875, 0.5])
me_cube.update()
me_cube_001 = bpy.data.meshes.new('Cube.001')
me_cube_001.from_pydata([(-1.5, -0.5025, -0.6), (-1.5, -0.5025, 0.6), (-1.5, 0.5025, -0.6), (1.5, -0.5025, -0.6), (1.5, -0.5025, 0.6), (1.5, 0.5025, -0.6), (1.5, 0.5025, 0.0), (1.5, 0.0, 0.6), (-1.5, 0.0, 0.6), (-1.5, 0.5025, 0.0)], [], [(6, 9, 8, 7), (3, 4, 1, 0), (2, 5, 3, 0), (7, 8, 1, 4), (5, 6, 7, 4, 3), (0, 1, 8, 9, 2), (2, 9, 6, 5)])
_uv = me_cube_001.uv_layers.new(name='UVMap')
_uv.uv.foreach_set('vector', [0.5, 0.5, 0.5, 0.25, 0.625, 0.125, 0.625, 0.625, 0.375, 0.75, 0.625, 0.75, 0.625, 1.0, 0.375, 1.0, 0.125, 0.5, 0.375, 0.5, 0.375, 0.75, 0.125, 0.75, 0.625, 0.625, 0.875, 0.625, 0.875, 0.75, 0.625, 0.75, 0.375, 0.5, 0.5, 0.5, 0.625, 0.625, 0.625, 0.75, 0.375, 0.75, 0.375, 0.0, 0.625, 0.0, 0.625, 0.125, 0.5, 0.25, 0.375, 0.25, 0.375, 0.25, 0.5, 0.25, 0.5, 0.5, 0.375, 0.5])
me_cube_001.update()
me_cube_003 = bpy.data.meshes.new('Cube.003')
me_cube_003.from_pydata([(-0.25, 0.25, 0.0), (0.25, 0.25, 0.0), (-0.25, -0.25, 0.0), (0.25, -0.25, 0.0), (-0.25, 0.25, 1.324), (-0.25, -0.25, 1.648), (0.25, -0.25, 1.648), (0.25, 0.25, 1.324), (0.25, 1.786, 5.401), (-0.25, 1.786, 5.401), (-0.25, 1.286, 5.724), (0.25, 1.286, 5.724), (-0.25, 6.942, 9.838), (0.25, 6.942, 9.838), (0.25, 6.442, 10.16), (-0.25, 6.442, 10.16), (-0.25, 6.942, 9.838), (0.25, 6.942, 9.838), (0.25, 6.442, 10.16), (-0.25, 6.442, 10.16)], [], [(3, 2, 0, 1), (1, 0, 4, 7), (3, 1, 7, 6), (0, 2, 5, 4), (2, 3, 6, 5), (5, 6, 11, 10), (8, 9, 12, 13), (7, 4, 9, 8), (6, 7, 8, 11), (4, 5, 10, 9), (12, 15, 19, 16), (11, 8, 13, 14), (9, 10, 15, 12), (10, 11, 14, 15), (18, 17, 16, 19), (15, 14, 18, 19), (14, 13, 17, 18), (13, 12, 16, 17)])
_uv = me_cube_003.uv_layers.new(name='UVMap')
_uv.uv.foreach_set('vector', [0.0, 0.0, 0.0, 0.0, 0.0, 0.0, 0.0, 0.0, 0.0, 0.0, 0.0, 0.0, 0.0, 0.0, 0.0, 0.0, 0.0, 0.0, 0.0, 0.0, 0.0, 0.0, 0.0, 0.0, 0.0, 0.0, 0.0, 0.0, 0.0, 0.0, 0.0, 0.0, 0.0, 0.0, 0.0, 0.0, 0.0, 0.0, 0.0, 0.0, 0.0, 0.0, 0.0, 0.0, 0.0, 0.0, 0.0, 0.0, 0.0, 0.0, 0.0, 0.0, 0.0, 0.0, 0.0, 0.0, 0.0, 0.0, 0.0, 0.0, 0.0, 0.0, 0.0, 0.0, 0.0, 0.0, 0.0, 0.0, 0.0, 0.0, 0.0, 0.0, 0.0, 0.0, 0.0, 0.0, 0.0, 0.0, 0.0, 0.0, 0.0, 0.0, 0.0, 0.0, 0.0, 0.0, 0.0, 0.0, 0.0, 0.0, 0.0, 0.0, 0.0, 0.0, 0.0, 0.0, 0.0, 0.0, 0.0, 0.0, 0.0, 0.0, 0.0, 0.0, 0.0, 0.0, 0.0, 0.0, 0.0, 0.0, 0.0, 0.0, 0.0, 0.0, 0.0, 0.0, 0.0, 0.0, 0.0, 0.0, 0.0, 0.0, 0.0, 0.0, 0.0, 0.0, 0.0, 0.0, 0.0, 0.0, 0.0, 0.0, 0.0, 0.0, 0.0, 0.0, 0.0, 0.0, 0.0, 0.0, 0.0, 0.0, 0.0, 0.0])
me_cube_003.update()
me_cube_005 = bpy.data.meshes.new('Cube.005')
me_cube_005.from_pydata([(-0.25, 0.25, 0.0), (0.25, 0.25, 0.0), (-0.25, -0.25, 0.0), (0.25, -0.25, 0.0), (-0.25, 0.25, 1.324), (-0.25, -0.25, 1.648), (0.25, -0.25, 1.648), (0.25, 0.25, 1.324), (0.25, 1.786, 5.401), (-0.25, 1.786, 5.401), (-0.25, 1.286, 5.724), (0.25, 1.286, 5.724), (-0.25, 6.942, 9.838), (0.25, 6.942, 9.838), (0.25, 6.442, 10.16), (-0.25, 6.442, 10.16), (-0.25, 6.942, 9.838), (0.25, 6.942, 9.838), (0.25, 6.442, 10.16), (-0.25, 6.442, 10.16)], [], [(3, 2, 0, 1), (1, 0, 4, 7), (3, 1, 7, 6), (0, 2, 5, 4), (2, 3, 6, 5), (5, 6, 11, 10), (8, 9, 12, 13), (7, 4, 9, 8), (6, 7, 8, 11), (4, 5, 10, 9), (12, 15, 19, 16), (11, 8, 13, 14), (9, 10, 15, 12), (10, 11, 14, 15), (18, 17, 16, 19), (15, 14, 18, 19), (14, 13, 17, 18), (13, 12, 16, 17)])
_uv = me_cube_005.uv_layers.new(name='UVMap')
_uv.uv.foreach_set('vector', [0.0, 0.0, 0.0, 0.0, 0.0, 0.0, 0.0, 0.0, 0.0, 0.0, 0.0, 0.0, 0.0, 0.0, 0.0, 0.0, 0.0, 0.0, 0.0, 0.0, 0.0, 0.0, 0.0, 0.0, 0.0, 0.0, 0.0, 0.0, 0.0, 0.0, 0.0, 0.0, 0.0, 0.0, 0.0, 0.0, 0.0, 0.0, 0.0, 0.0, 0.0, 0.0, 0.0, 0.0, 0.0, 0.0, 0.0, 0.0, 0.0, 0.0, 0.0, 0.0, 0.0, 0.0, 0.0, 0.0, 0.0, 0.0, 0.0, 0.0, 0.0, 0.0, 0.0, 0.0, 0.0, 0.0, 0.0, 0.0, 0.0, 0.0, 0.0, 0.0, 0.0, 0.0, 0.0, 0.0, 0.0, 0.0, 0.0, 0.0, 0.0, 0.0, 0.0, 0.0, 0.0, 0.0, 0.0, 0.0, 0.0, 0.0, 0.0, 0.0, 0.0, 0.0, 0.0, 0.0, 0.0, 0.0, 0.0, 0.0, 0.0, 0.0, 0.0, 0.0, 0.0, 0.0, 0.0, 0.0, 0.0, 0.0, 0.0, 0.0, 0.0, 0.0, 0.0, 0.0, 0.0, 0.0, 0.0, 0.0, 0.0, 0.0, 0.0, 0.0, 0.0, 0.0, 0.0, 0.0, 0.0, 0.0, 0.0, 0.0, 0.0, 0.0, 0.0, 0.0, 0.0, 0.0, 0.0, 0.0, 0.0, 0.0, 0.0, 0.0])
me_cube_005.update()
me_cube_008 = bpy.data.meshes.new('Cube.008')
me_cube_008.from_pydata([(-0.3093, 0.1713, 0.0), (-0.1713, -0.3093, 0.0), (0.3093, -0.1713, 0.0), (0.1713, 0.3093, 0.0), (-0.3093, 0.1713, 1.905), (-0.1713, -0.3093, 1.905), (0.3093, -0.1713, 1.635), (0.1713, 0.3093, 1.635), (1.045, 0.6291, 5.685), (1.526, 0.767, 5.415), (1.663, 0.2864, 5.415), (1.183, 0.1485, 5.685), (5.42, 2.087, 10.12), (5.9, 2.225, 9.852), (6.038, 1.745, 9.852), (5.558, 1.607, 10.12)], [], [(0, 3, 2, 1), (4, 5, 11, 8), (0, 1, 5, 4), (3, 0, 4, 7), (1, 2, 6, 5), (2, 3, 7, 6), (11, 10, 14, 15), (7, 4, 8, 9), (5, 6, 10, 11), (6, 7, 9, 10), (12, 15, 14, 13), (10, 9, 13, 14), (8, 11, 15, 12), (9, 8, 12, 13)])
_uv = me_cube_008.uv_layers.new(name='UVMap')
_uv.uv.foreach_set('vector', [0.0, 0.0, 0.0, 0.0, 0.0, 0.0, 0.0, 0.0, 0.0, 0.0, 0.0, 0.0, 0.0, 0.0, 0.0, 0.0, 0.0, 0.0, 0.0, 0.0, 0.0, 0.0, 0.0, 0.0, 0.0, 0.0, 0.0, 0.0, 0.0, 0.0, 0.0, 0.0, 0.0, 0.0, 0.0, 0.0, 0.0, 0.0, 0.0, 0.0, 0.0, 0.0, 0.0, 0.0, 0.0, 0.0, 0.0, 0.0, 0.0, 0.0, 0.0, 0.0, 0.0, 0.0, 0.0, 0.0, 0.0, 0.0, 0.0, 0.0, 0.0, 0.0, 0.0, 0.0, 0.0, 0.0, 0.0, 0.0, 0.0, 0.0, 0.0, 0.0, 0.0, 0.0, 0.0, 0.0, 0.0, 0.0, 0.0, 0.0, 0.0, 0.0, 0.0, 0.0, 0.0, 0.0, 0.0, 0.0, 0.0, 0.0, 0.0, 0.0, 0.0, 0.0, 0.0, 0.0, 0.0, 0.0, 0.0, 0.0, 0.0, 0.0, 0.0, 0.0, 0.0, 0.0, 0.0, 0.0, 0.0, 0.0, 0.0, 0.0])
me_cube_008.update()
me_cube_009 = bpy.data.meshes.new('Cube.009')
me_cube_009.from_pydata([(-0.3093, 0.1713, 0.0), (-0.1713, -0.3093, 0.0), (0.3093, -0.1713, 0.0), (0.1713, 0.3093, 0.0), (-0.3093, 0.1713, 1.905), (-0.1713, -0.3093, 1.905), (0.3093, -0.1713, 1.635), (0.1713, 0.3093, 1.635), (1.045, 0.6291, 5.685), (1.526, 0.767, 5.415), (1.663, 0.2864, 5.415), (1.183, 0.1485, 5.685), (5.42, 2.087, 10.12), (5.9, 2.225, 9.852), (6.038, 1.745, 9.852), (5.558, 1.607, 10.12)], [], [(0, 3, 2, 1), (4, 5, 11, 8), (0, 1, 5, 4), (3, 0, 4, 7), (1, 2, 6, 5), (2, 3, 7, 6), (11, 10, 14, 15), (7, 4, 8, 9), (5, 6, 10, 11), (6, 7, 9, 10), (12, 15, 14, 13), (10, 9, 13, 14), (8, 11, 15, 12), (9, 8, 12, 13)])
_uv = me_cube_009.uv_layers.new(name='UVMap')
_uv.uv.foreach_set('vector', [0.0, 0.0, 0.0, 0.0, 0.0, 0.0, 0.0, 0.0, 0.0, 0.0, 0.0, 0.0, 0.0, 0.0, 0.0, 0.0, 0.0, 0.0, 0.0, 0.0, 0.0, 0.0, 0.0, 0.0, 0.0, 0.0, 0.0, 0.0, 0.0, 0.0, 0.0, 0.0, 0.0, 0.0, 0.0, 0.0, 0.0, 0.0, 0.0, 0.0, 0.0, 0.0, 0.0, 0.0, 0.0, 0.0, 0.0, 0.0, 0.0, 0.0, 0.0, 0.0, 0.0, 0.0, 0.0, 0.0, 0.0, 0.0, 0.0, 0.0, 0.0, 0.0, 0.0, 0.0, 0.0, 0.0, 0.0, 0.0, 0.0, 0.0, 0.0, 0.0, 0.0, 0.0, 0.0, 0.0, 0.0, 0.0, 0.0, 0.0, 0.0, 0.0, 0.0, 0.0, 0.0, 0.0, 0.0, 0.0, 0.0, 0.0, 0.0, 0.0, 0.0, 0.0, 0.0, 0.0, 0.0, 0.0, 0.0, 0.0, 0.0, 0.0, 0.0, 0.0, 0.0, 0.0, 0.0, 0.0, 0.0, 0.0, 0.0, 0.0])
me_cube_009.update()
me_cube_011 = bpy.data.meshes.new('Cube.011')
me_cube_011.from_pydata([(-0.25, -0.25, 0.0), (-0.25, 0.25, 0.0), (0.25, 0.25, 0.0), (0.25, -0.25, 0.0), (-0.25, -0.25, 1.324), (0.25, -0.25, 1.324), (0.25, 0.25, 1.466), (-0.25, 0.25, 1.466), (-0.3037, -1.779, 5.479), (0.1963, -1.779, 5.479), (0.1963, -1.279, 5.621), (-0.3037, -1.279, 5.621), (-0.3037, -1.779, 5.479), (0.1963, -1.779, 5.479), (0.1963, -1.279, 5.621), (-0.3037, -1.279, 5.621), (-0.4655, -6.388, 9.916), (0.03452, -6.388, 9.916), (0.03452, -5.888, 10.06), (-0.4655, -5.888, 10.06)], [], [(3, 0, 1, 2), (7, 4, 8, 11), (1, 0, 4, 7), (0, 3, 5, 4), (3, 2, 6, 5), (2, 1, 7, 6), (9, 10, 14, 13), (4, 5, 9, 8), (5, 6, 10, 9), (6, 7, 11, 10), (15, 12, 16, 19), (10, 11, 15, 14), (11, 8, 12, 15), (8, 9, 13, 12), (17, 18, 19, 16), (12, 13, 17, 16), (13, 14, 18, 17), (14, 15, 19, 18)])
_uv = me_cube_011.uv_layers.new(name='UVMap')
_uv.uv.foreach_set('vector', [0.0, 0.0, 0.0, 0.0, 0.0, 0.0, 0.0, 0.0, 0.0, 0.0, 0.0, 0.0, 0.0, 0.0, 0.0, 0.0, 0.0, 0.0, 0.0, 0.0, 0.0, 0.0, 0.0, 0.0, 0.0, 0.0, 0.0, 0.0, 0.0, 0.0, 0.0, 0.0, 0.0, 0.0, 0.0, 0.0, 0.0, 0.0, 0.0, 0.0, 0.0, 0.0, 0.0, 0.0, 0.0, 0.0, 0.0, 0.0, 0.0, 0.0, 0.0, 0.0, 0.0, 0.0, 0.0, 0.0, 0.0, 0.0, 0.0, 0.0, 0.0, 0.0, 0.0, 0.0, 0.0, 0.0, 0.0, 0.0, 0.0, 0.0, 0.0, 0.0, 0.0, 0.0, 0.0, 0.0, 0.0, 0.0, 0.0, 0.0, 0.0, 0.0, 0.0, 0.0, 0.0, 0.0, 0.0, 0.0, 0.0, 0.0, 0.0, 0.0, 0.0, 0.0, 0.0, 0.0, 0.0, 0.0, 0.0, 0.0, 0.0, 0.0, 0.0, 0.0, 0.0, 0.0, 0.0, 0.0, 0.0, 0.0, 0.0, 0.0, 0.0, 0.0, 0.0, 0.0, 0.0, 0.0, 0.0, 0.0, 0.0, 0.0, 0.0, 0.0, 0.0, 0.0, 0.0, 0.0, 0.0, 0.0, 0.0, 0.0, 0.0, 0.0, 0.0, 0.0, 0.0, 0.0, 0.0, 0.0, 0.0, 0.0, 0.0, 0.0])
me_cube_011.update()
me_cube_013 = bpy.data.meshes.new('Cube.013')
me_cube_013.from_pydata([(-0.25, -0.25, 0.0), (-0.25, 0.25, 0.0), (0.25, 0.25, 0.0), (0.25, -0.25, 0.0), (-0.25, -0.25, 1.324), (0.25, -0.25, 1.324), (0.25, 0.25, 1.466), (-0.25, 0.25, 1.466), (-0.3037, -1.779, 5.479), (0.1963, -1.779, 5.479), (0.1963, -1.279, 5.621), (-0.3037, -1.279, 5.621), (-0.3037, -1.779, 5.479), (0.1963, -1.779, 5.479), (0.1963, -1.279, 5.621), (-0.3037, -1.279, 5.621), (-0.4655, -6.388, 9.916), (0.03452, -6.388, 9.916), (0.03452, -5.888, 10.06), (-0.4655, -5.888, 10.06)], [], [(3, 0, 1, 2), (7, 4, 8, 11), (1, 0, 4, 7), (0, 3, 5, 4), (3, 2, 6, 5), (2, 1, 7, 6), (9, 10, 14, 13), (4, 5, 9, 8), (5, 6, 10, 9), (6, 7, 11, 10), (15, 12, 16, 19), (10, 11, 15, 14), (11, 8, 12, 15), (8, 9, 13, 12), (17, 18, 19, 16), (12, 13, 17, 16), (13, 14, 18, 17), (14, 15, 19, 18)])
_uv = me_cube_013.uv_layers.new(name='UVMap')
_uv.uv.foreach_set('vector', [0.0, 0.0, 0.0, 0.0, 0.0, 0.0, 0.0, 0.0, 0.0, 0.0, 0.0, 0.0, 0.0, 0.0, 0.0, 0.0, 0.0, 0.0, 0.0, 0.0, 0.0, 0.0, 0.0, 0.0, 0.0, 0.0, 0.0, 0.0, 0.0, 0.0, 0.0, 0.0, 0.0, 0.0, 0.0, 0.0, 0.0, 0.0, 0.0, 0.0, 0.0, 0.0, 0.0, 0.0, 0.0, 0.0, 0.0, 0.0, 0.0, 0.0, 0.0, 0.0, 0.0, 0.0, 0.0, 0.0, 0.0, 0.0, 0.0, 0.0, 0.0, 0.0, 0.0, 0.0, 0.0, 0.0, 0.0, 0.0, 0.0, 0.0, 0.0, 0.0, 0.0, 0.0, 0.0, 0.0, 0.0, 0.0, 0.0, 0.0, 0.0, 0.0, 0.0, 0.0, 0.0, 0.0, 0.0, 0.0, 0.0, 0.0, 0.0, 0.0, 0.0, 0.0, 0.0, 0.0, 0.0, 0.0, 0.0, 0.0, 0.0, 0.0, 0.0, 0.0, 0.0, 0.0, 0.0, 0.0, 0.0, 0.0, 0.0, 0.0, 0.0, 0.0, 0.0, 0.0, 0.0, 0.0, 0.0, 0.0, 0.0, 0.0, 0.0, 0.0, 0.0, 0.0, 0.0, 0.0, 0.0, 0.0, 0.0, 0.0, 0.0, 0.0, 0.0, 0.0, 0.0, 0.0, 0.0, 0.0, 0.0, 0.0, 0.0, 0.0])
me_cube_013.update()
me_cube_014 = bpy.data.meshes.new('Cube.014')
me_cube_014.from_pydata([(0.25, 0.25, 0.0), (-0.25, 0.25, 0.0), (-0.25, -0.25, 0.0), (0.25, -0.25, 0.0), (0.25, 0.25, 1.452), (0.25, -0.25, 1.311), (-0.25, -0.25, 1.311), (-0.25, 0.25, 1.452), (0.1791, -0.9818, 5.62), (0.1791, -1.482, 5.479), (-0.3209, -1.482, 5.479), (-0.3209, -0.9818, 5.62), (-0.02967, -4.605, 9.952), (-0.02967, -5.105, 9.811), (-0.5297, -5.105, 9.811), (-0.5297, -4.605, 9.952)], [], [(0, 3, 2, 1), (6, 5, 9, 10), (1, 2, 6, 7), (2, 3, 5, 6), (0, 1, 7, 4), (3, 0, 4, 5), (8, 11, 15, 12), (4, 7, 11, 8), (5, 4, 8, 9), (7, 6, 10, 11), (12, 15, 14, 13), (9, 8, 12, 13), (11, 10, 14, 15), (10, 9, 13, 14)])
_uv = me_cube_014.uv_layers.new(name='UVMap')
_uv.uv.foreach_set('vector', [0.0, 0.0, 0.0, 0.0, 0.0, 0.0, 0.0, 0.0, 0.0, 0.0, 0.0, 0.0, 0.0, 0.0, 0.0, 0.0, 0.0, 0.0, 0.0, 0.0, 0.0, 0.0, 0.0, 0.0, 0.0, 0.0, 0.0, 0.0, 0.0, 0.0, 0.0, 0.0, 0.0, 0.0, 0.0, 0.0, 0.0, 0.0, 0.0, 0.0, 0.0, 0.0, 0.0, 0.0, 0.0, 0.0, 0.0, 0.0, 0.0, 0.0, 0.0, 0.0, 0.0, 0.0, 0.0, 0.0, 0.0, 0.0, 0.0, 0.0, 0.0, 0.0, 0.0, 0.0, 0.0, 0.0, 0.0, 0.0, 0.0, 0.0, 0.0, 0.0, 0.0, 0.0, 0.0, 0.0, 0.0, 0.0, 0.0, 0.0, 0.0, 0.0, 0.0, 0.0, 0.0, 0.0, 0.0, 0.0, 0.0, 0.0, 0.0, 0.0, 0.0, 0.0, 0.0, 0.0, 0.0, 0.0, 0.0, 0.0, 0.0, 0.0, 0.0, 0.0, 0.0, 0.0, 0.0, 0.0, 0.0, 0.0, 0.0, 0.0])
me_cube_014.update()
me_cube_015 = bpy.data.meshes.new('Cube.015')
me_cube_015.from_pydata([(0.25, 0.25, 0.0), (-0.25, 0.25, 0.0), (-0.25, -0.25, 0.0), (0.25, -0.25, 0.0), (0.25, 0.25, 1.452), (0.25, -0.25, 1.311), (-0.25, -0.25, 1.311), (-0.25, 0.25, 1.452), (0.1791, -0.9818, 5.62), (0.1791, -1.482, 5.479), (-0.3209, -1.482, 5.479), (-0.3209, -0.9818, 5.62), (-0.03317, -4.666, 10.02), (-0.03317, -5.166, 9.884), (-0.5332, -5.166, 9.884), (-0.5332, -4.666, 10.02)], [], [(0, 3, 2, 1), (6, 5, 9, 10), (1, 2, 6, 7), (2, 3, 5, 6), (0, 1, 7, 4), (3, 0, 4, 5), (8, 11, 15, 12), (4, 7, 11, 8), (5, 4, 8, 9), (7, 6, 10, 11), (12, 15, 14, 13), (9, 8, 12, 13), (11, 10, 14, 15), (10, 9, 13, 14)])
_uv = me_cube_015.uv_layers.new(name='UVMap')
_uv.uv.foreach_set('vector', [0.0, 0.0, 0.0, 0.0, 0.0, 0.0, 0.0, 0.0, 0.0, 0.0, 0.0, 0.0, 0.0, 0.0, 0.0, 0.0, 0.0, 0.0, 0.0, 0.0, 0.0, 0.0, 0.0, 0.0, 0.0, 0.0, 0.0, 0.0, 0.0, 0.0, 0.0, 0.0, 0.0, 0.0, 0.0, 0.0, 0.0, 0.0, 0.0, 0.0, 0.0, 0.0, 0.0, 0.0, 0.0, 0.0, 0.0, 0.0, 0.0, 0.0, 0.0, 0.0, 0.0, 0.0, 0.0, 0.0, 0.0, 0.0, 0.0, 0.0, 0.0, 0.0, 0.0, 0.0, 0.0, 0.0, 0.0, 0.0, 0.0, 0.0, 0.0, 0.0, 0.0, 0.0, 0.0, 0.0, 0.0, 0.0, 0.0, 0.0, 0.0, 0.0, 0.0, 0.0, 0.0, 0.0, 0.0, 0.0, 0.0, 0.0, 0.0, 0.0, 0.0, 0.0, 0.0, 0.0, 0.0, 0.0, 0.0, 0.0, 0.0, 0.0, 0.0, 0.0, 0.0, 0.0, 0.0, 0.0, 0.0, 0.0, 0.0, 0.0])
me_cube_015.update()
me_cube_016 = bpy.data.meshes.new('Cube.016')
me_cube_016.from_pydata([(0.25, 0.25, 0.0), (-0.25, 0.25, 0.0), (-0.25, -0.25, 0.0), (0.25, -0.25, 0.0), (0.25, 0.25, 1.452), (0.25, -0.25, 1.311), (-0.25, -0.25, 1.311), (-0.25, 0.25, 1.452), (0.1791, -0.9818, 5.62), (0.1791, -1.482, 5.479), (-0.3209, -1.482, 5.479), (-0.3209, -0.9818, 5.62), (-0.03197, -4.645, 10.0), (-0.03197, -5.145, 9.859), (-0.532, -5.145, 9.859), (-0.532, -4.645, 10.0)], [], [(0, 3, 2, 1), (6, 5, 9, 10), (1, 2, 6, 7), (2, 3, 5, 6), (0, 1, 7, 4), (3, 0, 4, 5), (8, 11, 15, 12), (4, 7, 11, 8), (5, 4, 8, 9), (7, 6, 10, 11), (12, 15, 14, 13), (9, 8, 12, 13), (11, 10, 14, 15), (10, 9, 13, 14)])
_uv = me_cube_016.uv_layers.new(name='UVMap')
_uv.uv.foreach_set('vector', [0.0, 0.0, 0.0, 0.0, 0.0, 0.0, 0.0, 0.0, 0.0, 0.0, 0.0, 0.0, 0.0, 0.0, 0.0, 0.0, 0.0, 0.0, 0.0, 0.0, 0.0, 0.0, 0.0, 0.0, 0.0, 0.0, 0.0, 0.0, 0.0, 0.0, 0.0, 0.0, 0.0, 0.0, 0.0, 0.0, 0.0, 0.0, 0.0, 0.0, 0.0, 0.0, 0.0, 0.0, 0.0, 0.0, 0.0, 0.0, 0.0, 0.0, 0.0, 0.0, 0.0, 0.0, 0.0, 0.0, 0.0, 0.0, 0.0, 0.0, 0.0, 0.0, 0.0, 0.0, 0.0, 0.0, 0.0, 0.0, 0.0, 0.0, 0.0, 0.0, 0.0, 0.0, 0.0, 0.0, 0.0, 0.0, 0.0, 0.0, 0.0, 0.0, 0.0, 0.0, 0.0, 0.0, 0.0, 0.0, 0.0, 0.0, 0.0, 0.0, 0.0, 0.0, 0.0, 0.0, 0.0, 0.0, 0.0, 0.0, 0.0, 0.0, 0.0, 0.0, 0.0, 0.0, 0.0, 0.0, 0.0, 0.0, 0.0, 0.0])
me_cube_016.update()
me_cube_017 = bpy.data.meshes.new('Cube.017')
me_cube_017.from_pydata([(0.25, 0.25, 0.0), (-0.25, 0.25, 0.0), (-0.25, -0.25, 0.0), (0.25, -0.25, 0.0), (0.25, 0.25, 1.452), (0.25, -0.25, 1.311), (-0.25, -0.25, 1.311), (-0.25, 0.25, 1.452), (0.1791, -0.9818, 5.62), (0.1791, -1.482, 5.479), (-0.3209, -1.482, 5.479), (-0.3209, -0.9818, 5.62), (-0.02888, -4.592, 9.936), (-0.02888, -5.092, 9.795), (-0.5289, -5.092, 9.795), (-0.5289, -4.592, 9.936)], [], [(0, 3, 2, 1), (6, 5, 9, 10), (1, 2, 6, 7), (2, 3, 5, 6), (0, 1, 7, 4), (3, 0, 4, 5), (8, 11, 15, 12), (4, 7, 11, 8), (5, 4, 8, 9), (7, 6, 10, 11), (12, 15, 14, 13), (9, 8, 12, 13), (11, 10, 14, 15), (10, 9, 13, 14)])
_uv = me_cube_017.uv_layers.new(name='UVMap')
_uv.uv.foreach_set('vector', [0.0, 0.0, 0.0, 0.0, 0.0, 0.0, 0.0, 0.0, 0.0, 0.0, 0.0, 0.0, 0.0, 0.0, 0.0, 0.0, 0.0, 0.0, 0.0, 0.0, 0.0, 0.0, 0.0, 0.0, 0.0, 0.0, 0.0, 0.0, 0.0, 0.0, 0.0, 0.0, 0.0, 0.0, 0.0, 0.0, 0.0, 0.0, 0.0, 0.0, 0.0, 0.0, 0.0, 0.0, 0.0, 0.0, 0.0, 0.0, 0.0, 0.0, 0.0, 0.0, 0.0, 0.0, 0.0, 0.0, 0.0, 0.0, 0.0, 0.0, 0.0, 0.0, 0.0, 0.0, 0.0, 0.0, 0.0, 0.0, 0.0, 0.0, 0.0, 0.0, 0.0, 0.0, 0.0, 0.0, 0.0, 0.0, 0.0, 0.0, 0.0, 0.0, 0.0, 0.0, 0.0, 0.0, 0.0, 0.0, 0.0, 0.0, 0.0, 0.0, 0.0, 0.0, 0.0, 0.0, 0.0, 0.0, 0.0, 0.0, 0.0, 0.0, 0.0, 0.0, 0.0, 0.0, 0.0, 0.0, 0.0, 0.0, 0.0, 0.0])
me_cube_017.update()
me_cube_018 = bpy.data.meshes.new('Cube.018')
me_cube_018.from_pydata([(0.25, 0.25, -0.2757), (-0.25, -0.25, 0.0), (0.25, -0.25, 0.0), (-0.25, 0.25, -0.2757), (0.25, -0.25, 2.502), (-0.25, 0.25, 2.699), (-0.25, -0.25, 2.502), (0.25, 0.25, 2.699), (-0.25, -0.8139, 3.541), (-0.25, -0.4373, 3.965), (0.25, -0.8139, 3.541), (0.25, -0.4373, 3.965), (-0.25, -1.875, 4.072), (-0.25, -1.895, 4.694), (0.25, -1.875, 4.072), (0.25, -1.895, 4.694), (-0.25, -2.945, 3.53), (-0.25, -3.311, 3.977), (0.25, -2.945, 3.53), (0.25, -3.311, 3.977), (-0.25, -3.515, 2.389), (-0.25, -3.991, 2.615), (0.25, -3.515, 2.389), (0.25, -3.991, 2.615), (-0.25, -3.515, 0.1013), (-0.25, -3.991, -0.1013), (0.25, -3.515, 0.1013), (0.25, -3.991, -0.1013), (-0.25, -2.951, -1.027), (-0.25, -3.304, -1.476), (0.25, -2.951, -1.027), (0.25, -3.304, -1.476), (-0.25, -1.873, -1.566), (-0.25, -1.881, -2.188), (0.25, -0.854, -1.056), (0.25, -0.3971, -1.446), (-0.25, -0.3971, -1.446), (-0.25, -0.854, -1.056), (0.25, -1.873, -1.566), (0.25, -1.881, -2.188), (-0.25, -0.3971, -1.446), (0.25, -0.3971, -1.446), (0.25, -0.854, -1.056), (-0.25, -0.854, -1.056)], [], [(1, 3, 0, 2), (0, 3, 5, 7), (2, 0, 7, 4), (1, 2, 4, 6), (3, 1, 6, 5), (4, 7, 11, 10), (11, 9, 13, 15), (5, 6, 8, 9), (7, 5, 9, 11), (6, 4, 10, 8), (14, 15, 19, 18), (8, 10, 14, 12), (10, 11, 15, 14), (9, 8, 12, 13), (19, 17, 21, 23), (13, 12, 16, 17), (15, 13, 17, 19), (12, 14, 18, 16), (20, 22, 26, 24), (16, 18, 22, 20), (18, 19, 23, 22), (17, 16, 20, 21), (26, 27, 31, 30), (22, 23, 27, 26), (21, 20, 24, 25), (23, 21, 25, 27), (29, 28, 32, 33), (25, 24, 28, 29), (27, 25, 29, 31), (24, 26, 30, 28), (32, 38, 34, 37), (31, 29, 33, 39), (28, 30, 38, 32), (30, 31, 39, 38), (38, 39, 35, 34), (33, 32, 37, 36), (39, 33, 36, 35), (36, 37, 43, 40), (43, 42, 41, 40), (37, 34, 42, 43), (34, 35, 41, 42), (35, 36, 40, 41), (41, 40, 3, 0), (3, 40, 43, 1), (41, 0, 2, 42), (43, 42, 2, 1)])
_uv = me_cube_018.uv_layers.new(name='UVMap')
_uv.uv.foreach_set('vector', [0.0, 0.0, 0.0, 0.0, 0.0, 0.0, 0.0, 0.0, 0.0, 0.0, 0.0, 0.0, 0.0, 0.0, 0.0, 0.0, 0.0, 0.0, 0.0, 0.0, 0.0, 0.0, 0.0, 0.0, 0.0, 0.0, 0.0, 0.0, 0.0, 0.0, 0.0, 0.0, 0.0, 0.0, 0.0, 0.0, 0.0, 0.0, 0.0, 0.0, 0.0, 0.0, 0.0, 0.0, 0.0, 0.0, 0.0, 0.0, 0.0, 0.0, 0.0, 0.0, 0.0, 0.0, 0.0, 0.0, 0.0, 0.0, 0.0, 0.0, 0.0, 0.0, 0.0, 0.0, 0.0, 0.0, 0.0, 0.0, 0.0, 0.0, 0.0, 0.0, 0.0, 0.0, 0.0, 0.0, 0.0, 0.0, 0.0, 0.0, 0.0, 0.0, 0.0, 0.0, 0.0, 0.0, 0.0, 0.0, 0.0, 0.0, 0.0, 0.0, 0.0, 0.0, 0.0, 0.0, 0.0, 0.0, 0.0, 0.0, 0.0, 0.0, 0.0, 0.0, 0.0, 0.0, 0.0, 0.0, 0.0, 0.0, 0.0, 0.0, 0.0, 0.0, 0.0, 0.0, 0.0, 0.0, 0.0, 0.0, 0.0, 0.0, 0.0, 0.0, 0.0, 0.0, 0.0, 0.0, 0.0, 0.0, 0.0, 0.0, 0.0, 0.0, 0.0, 0.0, 0.0, 0.0, 0.0, 0.0, 0.0, 0.0, 0.0, 0.0, 0.0, 0.0, 0.0, 0.0, 0.0, 0.0, 0.0, 0.0, 0.0, 0.0, 0.0, 0.0, 0.0, 0.0, 0.0, 0.0, 0.0, 0.0, 0.0, 0.0, 0.0, 0.0, 0.0, 0.0, 0.0, 0.0, 0.0, 0.0, 0.0, 0.0, 0.0, 0.0, 0.0, 0.0, 0.0, 0.0, 0.0, 0.0, 0.0, 0.0, 0.0, 0.0, 0.0, 0.0, 0.0, 0.0, 0.0, 0.0, 0.0, 0.0, 0.0, 0.0, 0.0, 0.0, 0.0, 0.0, 0.0, 0.0, 0.0, 0.0, 0.0, 0.0, 0.0, 0.0, 0.0, 0.0, 0.0, 0.0, 0.0, 0.0, 0.0, 0.0, 0.0, 0.0, 0.0, 0.0, 0.0, 0.0, 0.0, 0.0, 0.0, 0.0, 0.0, 0.0, 0.0, 0.0, 0.0, 0.0, 0.0, 0.0, 0.0, 0.0, 0.0, 0.0, 0.0, 0.0, 0.0, 0.0, 0.0, 0.0, 0.0, 0.0, 0.0, 0.0, 0.0, 0.0, 0.0, 0.0, 0.0, 0.0, 0.0, 0.0, 0.0, 0.0, 0.0, 0.0, 0.0, 0.0, 0.0, 0.0, 0.0, 0.0, 0.0, 0.0, 0.0, 0.0, 0.0, 0.0, 0.0, 0.0, 0.0, 0.0, 0.0, 0.0, 0.0, 0.0, 0.0, 0.0, 0.0, 0.0, 0.0, 0.0, 0.0, 0.0, 0.0, 0.0, 0.0, 0.0, 0.0, 0.0, 0.0, 0.0, 0.0, 0.0, 0.0, 0.0, 0.0, 0.0, 0.0, 0.0, 0.0, 0.0, 0.0, 0.0, 0.0, 0.0, 0.0, 0.0, 0.0, 0.0, 0.0, 0.0, 0.0, 0.0, 0.0, 0.0, 0.0, 0.0, 0.0, 0.0, 0.0, 0.0, 0.0, 0.0, 0.0, 0.0, 0.0, 0.0, 0.0, 0.0, 0.0, 0.0, 0.0, 0.0, 0.0, 0.0, 0.0, 0.0, 0.0, 0.0, 0.0, 0.0, 0.0, 0.0, 0.0, 0.0, 0.0, 0.0, 0.0, 0.0, 0.0, 0.0, 0.0, 0.0, 0.0, 0.0, 0.0, 0.0, 0.0, 0.0, 0.0, 0.0, 0.0, 0.0])
me_cube_018.update()

# ---- objects
ob_light_1 = bpy.data.objects.new('light_1', me_cube_002)
ob_light_1_001 = bpy.data.objects.new('light_1.001', me_cube_004)
ob_light_1_002 = bpy.data.objects.new('light_1.002', me_cube_006)
ob_light_1_003 = bpy.data.objects.new('light_1.003', me_cube_007)
ob_light_1_004 = bpy.data.objects.new('light_1.004', me_cube_010)
ob_light_1_005 = bpy.data.objects.new('light_1.005', me_cube_012)
ob_light_1_006 = bpy.data.objects.new('light_1.006', me_cube_019)
ob_light_1_007 = bpy.data.objects.new('light_1.007', me_cube_020)
ob_floor = bpy.data.objects.new('floor', me_plane)
ob_floor_outside = bpy.data.objects.new('floor outside', me_plane_001)
ob_roof = bpy.data.objects.new('roof', me_plane_003)
ob_divider = bpy.data.objects.new('divider', me_cube)
ob_panel = bpy.data.objects.new('panel', me_cube_001)
ob_column_main_1 = bpy.data.objects.new('column_main_1', me_cube_003)
ob_column_main_2 = bpy.data.objects.new('column_main_2', me_cube_005)
ob_column_outside_1 = bpy.data.objects.new('column_outside_1', me_cube_008)
ob_column_outside_2 = bpy.data.objects.new('column_outside_2', me_cube_009)
ob_column_outside_3 = bpy.data.objects.new('column_outside_3', me_cube_011)
ob_column_outside_4 = bpy.data.objects.new('column_outside_4', me_cube_013)
ob_column_inside_2 = bpy.data.objects.new('column_inside_2', me_cube_014)
ob_column_inside_1 = bpy.data.objects.new('column_inside_1', me_cube_015)
ob_column_inside_1_001 = bpy.data.objects.new('column_inside_1.001', me_cube_016)
ob_column_inside_1_002 = bpy.data.objects.new('column_inside_1.002', me_cube_017)
ob_halo = bpy.data.objects.new('halo', me_cube_018)

# ---- transforms, parenting, visibility, modifiers, constraints
ob_light_1.location = (-4.97, 0.0, 5.562)
ob_light_1.rotation_euler = (0.0, 0.4363, 0.0)
ob_light_1_001.location = (-4.195, -4.863, 5.562)
ob_light_1_001.rotation_euler = (0.0, 0.4363, 0.4664)
ob_light_1_002.location = (-1.662, -7.453, 5.562)
ob_light_1_002.rotation_euler = (0.0, 0.4363, 1.108)
ob_light_1_003.location = (1.7, -7.434, 5.562)
ob_light_1_003.rotation_euler = (0.0, 0.4363, 2.035)
ob_light_1_004.location = (4.177, -4.899, 5.562)
ob_light_1_004.rotation_euler = (0.0, 0.4363, 2.67)
ob_light_1_005.location = (4.97, 0.0, 5.562)
ob_light_1_005.rotation_euler = (0.0, 0.4363, 3.142)
ob_light_1_006.location = (-1.618, 7.474, 5.562)
ob_light_1_006.rotation_euler = (0.0, 0.4363, -1.108)
ob_light_1_007.location = (1.775, 7.396, 5.562)
ob_light_1_007.rotation_euler = (0.0, 0.4363, -2.042)
ob_floor.location = (0.0, 0.0, 0.0)
ob_floor_outside.location = (0.0, 0.0, 0.0)
ob_roof.location = (0.0, 0.0, 10.0)
ob_roof.display_type = 'WIRE'
ob_roof.show_wire = True
ob_divider.location = (0.0, 4.0, 0.2)
ob_divider.scale = (1.0, 1.0, 0.5)
ob_panel.location = (0.0, 4.5, 0.2)
ob_panel.scale = (1.0, 0.4975, 0.5)
ob_column_main_1.location = (0.0, -9.82, -1.192e-07)
ob_column_main_2.location = (-7.457e-08, 9.994, 0.01287)
ob_column_main_2.rotation_euler = (3.142, 3.142, 0.0)
ob_column_outside_1.location = (-3.947, -7.908, 0.01287)
ob_column_outside_1.rotation_euler = (0.0, 0.0, 0.7854)
ob_column_outside_2.location = (4.0, 8.0, 0.0)
ob_column_outside_2.rotation_euler = (0.0, 0.0, -2.356)
ob_column_outside_3.location = (-3.998, 7.996, 0.01287)
ob_column_outside_3.rotation_euler = (0.0, -0.0, 0.4987)
ob_column_outside_4.location = (4.0, -8.0, 0.0)
ob_column_outside_4.rotation_euler = (0.0, -0.0, -2.644)
ob_column_inside_2.location = (5.997, -3.998, 0.01287)
ob_column_inside_2.rotation_euler = (0.0, -0.0, -2.101)
ob_column_inside_1.location = (-5.997, 3.998, 0.01287)
ob_column_inside_1.rotation_euler = (0.0, -0.0, 1.047)
ob_column_inside_1_001.location = (-6.0, -4.0, 0.0)
ob_column_inside_1_001.rotation_euler = (0.0, -0.0, 2.217)
ob_column_inside_1_002.location = (6.0, 4.0, 0.0)
ob_column_inside_1_002.rotation_euler = (0.0, -0.0, -0.9163)
ob_halo.location = (1.877, 1.251, 10.0)
ob_halo.rotation_euler = (1.571, 1.571, 0.0)

# ---- collection membership
scene.collection.objects.link(ob_light_1)
scene.collection.objects.link(ob_light_1_001)
scene.collection.objects.link(ob_light_1_002)
scene.collection.objects.link(ob_light_1_003)
scene.collection.objects.link(ob_light_1_004)
scene.collection.objects.link(ob_light_1_005)
scene.collection.objects.link(ob_light_1_006)
scene.collection.objects.link(ob_light_1_007)
col_collection.objects.link(ob_floor)
col_collection.objects.link(ob_floor_outside)
col_collection.objects.link(ob_roof)
col_collection.objects.link(ob_divider)
col_collection.objects.link(ob_panel)
col_columns.objects.link(ob_column_main_1)
col_columns.objects.link(ob_column_main_2)
col_columns.objects.link(ob_column_outside_1)
col_columns.objects.link(ob_column_outside_2)
col_columns.objects.link(ob_column_outside_3)
col_columns.objects.link(ob_column_outside_4)
col_columns.objects.link(ob_column_inside_2)
col_columns.objects.link(ob_column_inside_1)
col_columns.objects.link(ob_column_inside_1_001)
col_columns.objects.link(ob_column_inside_1_002)
col_columns.objects.link(ob_halo)

# ---- scene / render settings (as saved in the file)
scene.frame_start = 1; scene.frame_end = 250; scene.frame_set(1)
scene.render.engine = 'BLENDER_EEVEE_NEXT'
scene.cycles.sampling_pattern = 'TABULATED_SOBOL'
scene.cycles.use_light_tree = False
scene.view_settings.view_transform = 'Filmic'
bpy.context.view_layer.update()

# ---- added for rendering (the .blend has no active camera and no usable light): camera, sun
cam_auto = bpy.data.cameras.new('AutoCamera')
cam_auto.lens = 50.0
cam_auto.sensor_width = 36.0
cam_auto.clip_end = 1000.0
ob_auto_camera = bpy.data.objects.new('AutoCamera', cam_auto)
scene.collection.objects.link(ob_auto_camera)
ob_auto_camera.location = (25.8103, -30.9723, 25.7378)
ob_auto_camera.rotation_euler = (1.09748, -7.21219e-08, 0.694738)
scene.camera = ob_auto_camera
light_auto_sun = bpy.data.lights.new('AutoSun', 'SUN')
light_auto_sun.energy = 3.0
light_auto_sun.angle = 0.0523599
ob_auto_sun = bpy.data.objects.new('AutoSun', light_auto_sun)
scene.collection.objects.link(ob_auto_sun)
ob_auto_sun.rotation_euler = (0.872665, 0.174533, 0.523599)
bpy.context.view_layer.update()
